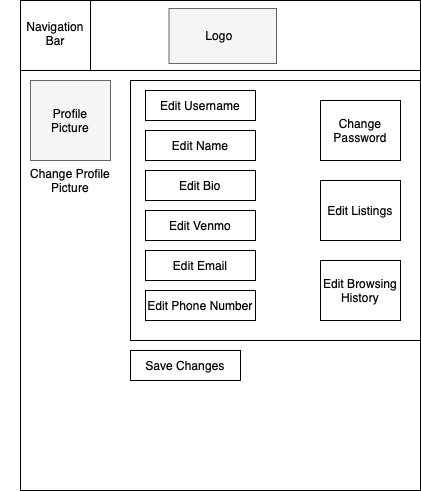

The diagram above was exported from draw.io. Its source (the exported page's mxGraphModel, read from the mxfile embedded in the PNG):
<mxGraphModel dx="703" dy="613" grid="1" gridSize="10" guides="1" tooltips="1" connect="1" arrows="1" fold="1" page="1" pageScale="1" pageWidth="850" pageHeight="1100" math="0" shadow="0">
  <root>
    <mxCell id="0" />
    <mxCell id="1" parent="0" />
    <mxCell id="2" value="" style="whiteSpace=wrap;html=1;" vertex="1" parent="1">
      <mxGeometry x="180" y="180" width="400" height="480" as="geometry" />
    </mxCell>
    <mxCell id="3" value="" style="rounded=0;whiteSpace=wrap;html=1;" vertex="1" parent="1">
      <mxGeometry x="180" y="180" width="400" height="60" as="geometry" />
    </mxCell>
    <mxCell id="4" value="" style="whiteSpace=wrap;html=1;aspect=fixed;fillColor=#f5f5f5;strokeColor=#666666;fontColor=#333333;" vertex="1" parent="1">
      <mxGeometry x="190" y="250" width="80" height="80" as="geometry" />
    </mxCell>
    <mxCell id="5" value="Change Profile Picture" style="text;html=1;strokeColor=none;fillColor=none;align=center;verticalAlign=middle;whiteSpace=wrap;rounded=0;" vertex="1" parent="1">
      <mxGeometry x="170" y="340" width="120" height="20" as="geometry" />
    </mxCell>
    <mxCell id="6" value="Profile Picture" style="text;html=1;strokeColor=none;fillColor=none;align=center;verticalAlign=middle;whiteSpace=wrap;rounded=0;" vertex="1" parent="1">
      <mxGeometry x="210" y="280" width="40" height="20" as="geometry" />
    </mxCell>
    <mxCell id="7" value="" style="rounded=0;whiteSpace=wrap;html=1;" vertex="1" parent="1">
      <mxGeometry x="290" y="250" width="290" height="260" as="geometry" />
    </mxCell>
    <mxCell id="8" value="Edit Username" style="rounded=0;whiteSpace=wrap;html=1;" vertex="1" parent="1">
      <mxGeometry x="305" y="260" width="110" height="30" as="geometry" />
    </mxCell>
    <mxCell id="9" value="Edit Name" style="rounded=0;whiteSpace=wrap;html=1;" vertex="1" parent="1">
      <mxGeometry x="305" y="300" width="110" height="30" as="geometry" />
    </mxCell>
    <mxCell id="10" value="Edit Bio" style="rounded=0;whiteSpace=wrap;html=1;" vertex="1" parent="1">
      <mxGeometry x="305" y="340" width="110" height="30" as="geometry" />
    </mxCell>
    <mxCell id="11" value="Edit Venmo" style="rounded=0;whiteSpace=wrap;html=1;" vertex="1" parent="1">
      <mxGeometry x="305" y="380" width="110" height="30" as="geometry" />
    </mxCell>
    <mxCell id="12" value="Edit Email" style="rounded=0;whiteSpace=wrap;html=1;" vertex="1" parent="1">
      <mxGeometry x="305" y="420" width="110" height="30" as="geometry" />
    </mxCell>
    <mxCell id="13" value="Edit Phone Number" style="rounded=0;whiteSpace=wrap;html=1;" vertex="1" parent="1">
      <mxGeometry x="305" y="460" width="110" height="30" as="geometry" />
    </mxCell>
    <mxCell id="14" value="Change Password" style="rounded=0;whiteSpace=wrap;html=1;" vertex="1" parent="1">
      <mxGeometry x="480" y="270" width="80" height="60" as="geometry" />
    </mxCell>
    <mxCell id="15" value="Edit Listings" style="rounded=0;whiteSpace=wrap;html=1;" vertex="1" parent="1">
      <mxGeometry x="480" y="350" width="80" height="60" as="geometry" />
    </mxCell>
    <mxCell id="16" value="" style="rounded=0;whiteSpace=wrap;html=1;" vertex="1" parent="1">
      <mxGeometry x="180" y="180" width="90" height="60" as="geometry" />
    </mxCell>
    <mxCell id="17" value="Navigation bar" style="text;html=1;strokeColor=none;fillColor=none;align=center;verticalAlign=middle;whiteSpace=wrap;rounded=0;" vertex="1" parent="1">
      <mxGeometry x="160" y="200" width="130" height="20" as="geometry" />
    </mxCell>
    <mxCell id="18" value="" style="rounded=0;whiteSpace=wrap;html=1;fillColor=#f5f5f5;strokeColor=#666666;fontColor=#333333;" vertex="1" parent="1">
      <mxGeometry x="360" y="180" width="120" height="60" as="geometry" />
    </mxCell>
    <mxCell id="19" value="Logo" style="text;html=1;strokeColor=none;fillColor=none;align=center;verticalAlign=middle;whiteSpace=wrap;rounded=0;" vertex="1" parent="1">
      <mxGeometry x="405" y="200" width="40" height="20" as="geometry" />
    </mxCell>
    <mxCell id="20" value="Edit Browsing History" style="rounded=0;whiteSpace=wrap;html=1;" vertex="1" parent="1">
      <mxGeometry x="480" y="430" width="80" height="60" as="geometry" />
    </mxCell>
    <mxCell id="21" value="" style="rounded=0;whiteSpace=wrap;html=1;" vertex="1" parent="1">
      <mxGeometry x="180" y="170" width="400" height="70" as="geometry" />
    </mxCell>
    <mxCell id="22" value="&lt;font style=&quot;font-size: 14px&quot;&gt;LOGO&lt;/font&gt;" style="text;html=1;fillColor=none;align=center;verticalAlign=middle;whiteSpace=wrap;rounded=0;strokeColor=#000000;" vertex="1" parent="1">
      <mxGeometry x="325" y="175" width="110" height="65" as="geometry" />
    </mxCell>
    <mxCell id="23" value="Navigation&lt;br&gt;Bar" style="text;html=1;strokeColor=none;fillColor=none;align=center;verticalAlign=middle;whiteSpace=wrap;rounded=0;" vertex="1" parent="1">
      <mxGeometry x="190" y="185" width="60" height="40" as="geometry" />
    </mxCell>
    <mxCell id="24" value="" style="rounded=0;whiteSpace=wrap;html=1;strokeColor=#000000;" vertex="1" parent="1">
      <mxGeometry x="180" y="170" width="400" height="70" as="geometry" />
    </mxCell>
    <mxCell id="25" value="" style="rounded=0;whiteSpace=wrap;html=1;strokeColor=#666666;fillColor=#f5f5f5;fontColor=#333333;" vertex="1" parent="1">
      <mxGeometry x="328.5" y="178" width="107.5" height="55" as="geometry" />
    </mxCell>
    <mxCell id="26" value="Logo" style="text;html=1;strokeColor=none;fillColor=none;align=center;verticalAlign=middle;whiteSpace=wrap;rounded=0;" vertex="1" parent="1">
      <mxGeometry x="359.25" y="195" width="40" height="20" as="geometry" />
    </mxCell>
    <mxCell id="27" value="" style="whiteSpace=wrap;html=1;aspect=fixed;strokeColor=#000000;" vertex="1" parent="1">
      <mxGeometry x="180" y="170" width="70" height="70" as="geometry" />
    </mxCell>
    <mxCell id="28" value="Navigation&lt;br&gt;Bar" style="text;html=1;strokeColor=none;fillColor=none;align=center;verticalAlign=middle;whiteSpace=wrap;rounded=0;" vertex="1" parent="1">
      <mxGeometry x="195" y="193" width="40" height="20" as="geometry" />
    </mxCell>
    <mxCell id="29" value="Save Changes" style="rounded=0;whiteSpace=wrap;html=1;" vertex="1" parent="1">
      <mxGeometry x="290" y="520" width="110" height="30" as="geometry" />
    </mxCell>
  </root>
</mxGraphModel>